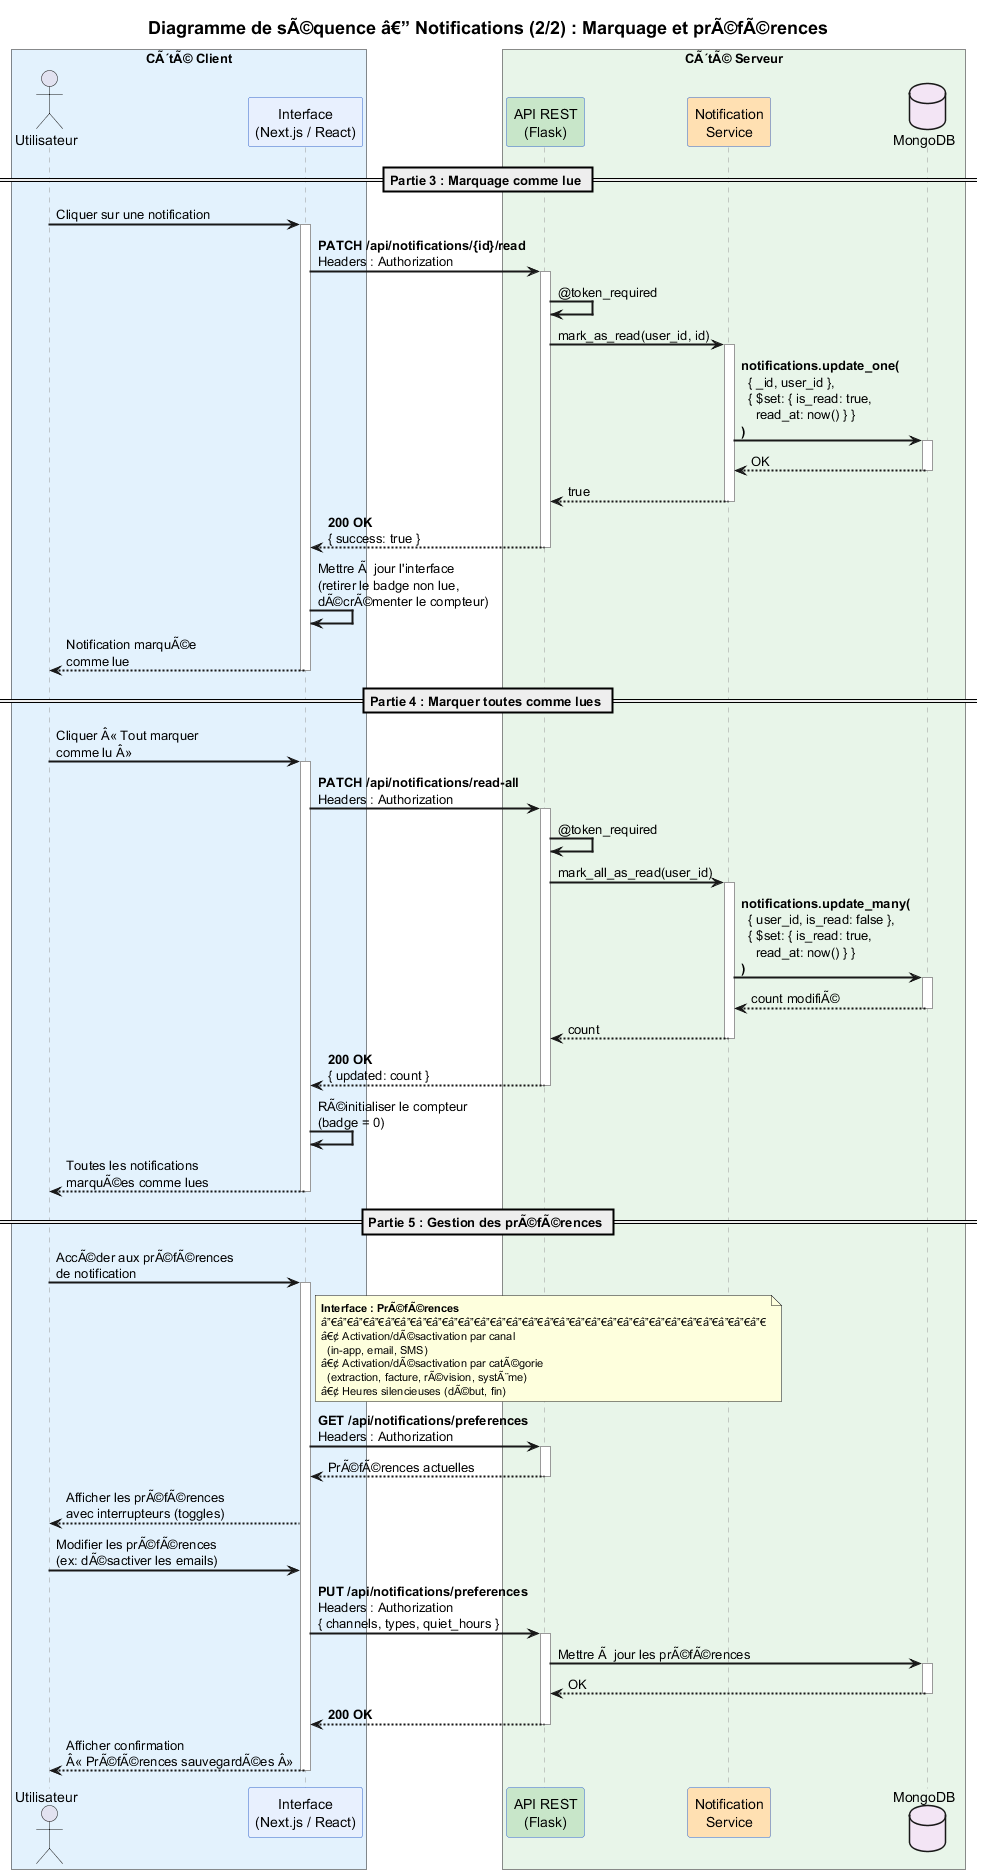

The diagram above was rendered by PlantUML. Its source (embedded in the PNG):
@startuml Diagramme_Sequence_Notifications_Part2
title Diagramme de sÃ©quence â€” Notifications (2/2) : Marquage et prÃ©fÃ©rences
skinparam sequenceArrowThickness 2
skinparam sequenceParticipantBorderColor #3366CC
skinparam sequenceLifeLineBorderColor #999999
skinparam titleFontSize 18
skinparam noteFontSize 11
skinparam BoxPadding 10

box "CÃ´tÃ© Client" #E3F2FD
  actor Utilisateur as user
  participant "Interface\n(Next.js / React)" as front #E8F0FE
end box

box "CÃ´tÃ© Serveur" #E8F5E9
  participant "API REST\n(Flask)" as api #C8E6C9
  participant "Notification\nService" as ns #FFE0B2
  database "MongoDB" as db #F3E5F5
end box

== Partie 3 : Marquage comme lue ==

user -> front : Cliquer sur une notification
activate front

front -> api : **PATCH /api/notifications/{id}/read**\nHeaders : Authorization
activate api

api -> api : @token_required

api -> ns : mark_as_read(user_id, id)
activate ns

ns -> db : **notifications.update_one(**\n  { _id, user_id },\n  { $set: { is_read: true,\n    read_at: now() } }\n**)**
activate db
db --> ns : OK
deactivate db

ns --> api : true
deactivate ns

api --> front : **200 OK**\n{ success: true }
deactivate api

front -> front : Mettre Ã  jour l'interface\n(retirer le badge non lue,\ndÃ©crÃ©menter le compteur)
front --> user : Notification marquÃ©e\ncomme lue

deactivate front

== Partie 4 : Marquer toutes comme lues ==

user -> front : Cliquer Â« Tout marquer\ncomme lu Â»
activate front

front -> api : **PATCH /api/notifications/read-all**\nHeaders : Authorization
activate api

api -> api : @token_required

api -> ns : mark_all_as_read(user_id)
activate ns

ns -> db : **notifications.update_many(**\n  { user_id, is_read: false },\n  { $set: { is_read: true,\n    read_at: now() } }\n**)**
activate db
db --> ns : count modifiÃ©
deactivate db

ns --> api : count
deactivate ns

api --> front : **200 OK**\n{ updated: count }
deactivate api

front -> front : RÃ©initialiser le compteur\n(badge = 0)
front --> user : Toutes les notifications\nmarquÃ©es comme lues

deactivate front

== Partie 5 : Gestion des prÃ©fÃ©rences ==

user -> front : AccÃ©der aux prÃ©fÃ©rences\nde notification
activate front

note right of front
  **Interface : PrÃ©fÃ©rences**
  â”€â”€â”€â”€â”€â”€â”€â”€â”€â”€â”€â”€â”€â”€â”€â”€â”€â”€â”€â”€â”€â”€â”€â”€â”€â”€â”€â”€
  â€¢ Activation/dÃ©sactivation par canal
    (in-app, email, SMS)
  â€¢ Activation/dÃ©sactivation par catÃ©gorie
    (extraction, facture, rÃ©vision, systÃ¨me)
  â€¢ Heures silencieuses (dÃ©but, fin)
end note

front -> api : **GET /api/notifications/preferences**\nHeaders : Authorization
activate api
api --> front : PrÃ©fÃ©rences actuelles
deactivate api

front --> user : Afficher les prÃ©fÃ©rences\navec interrupteurs (toggles)

user -> front : Modifier les prÃ©fÃ©rences\n(ex: dÃ©sactiver les emails)

front -> api : **PUT /api/notifications/preferences**\nHeaders : Authorization\n{ channels, types, quiet_hours }
activate api
api -> db : Mettre Ã  jour les prÃ©fÃ©rences
activate db
db --> api : OK
deactivate db
api --> front : **200 OK**
deactivate api

front --> user : Afficher confirmation\nÂ« PrÃ©fÃ©rences sauvegardÃ©es Â»

deactivate front

@enduml